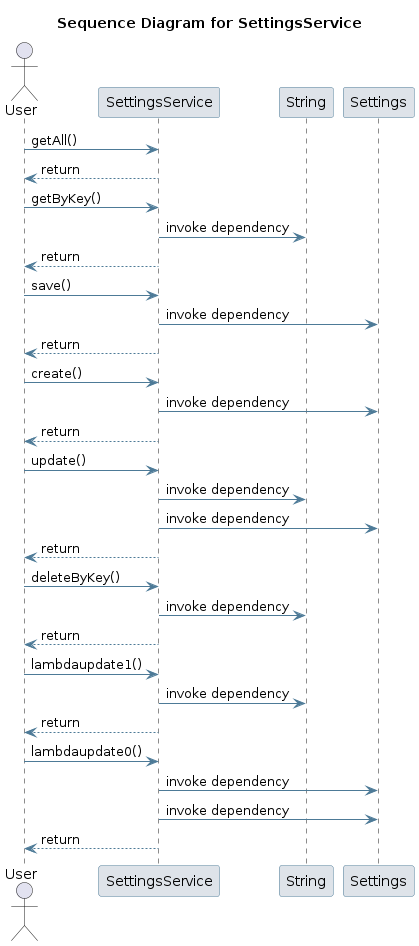

The diagram above was rendered by PlantUML. Its source (embedded in the PNG):
@startuml
skinparam sequence {
 ArrowColor #4D7A97 
 ParticipantBorderColor #4D7A97 
 ParticipantBackgroundColor #DEE3E9 
}
title Sequence Diagram for SettingsService

actor User
User -> SettingsService: getAll()
SettingsService --> User : return
User -> SettingsService: getByKey()
participant String
SettingsService -> String: invoke dependency
SettingsService --> User : return
User -> SettingsService: save()
participant Settings
SettingsService -> Settings: invoke dependency
SettingsService --> User : return
User -> SettingsService: create()
SettingsService -> Settings: invoke dependency
SettingsService --> User : return
User -> SettingsService: update()
SettingsService -> String: invoke dependency
SettingsService -> Settings: invoke dependency
SettingsService --> User : return
User -> SettingsService: deleteByKey()
SettingsService -> String: invoke dependency
SettingsService --> User : return
User -> SettingsService: lambdaupdate1()
SettingsService -> String: invoke dependency
SettingsService --> User : return
User -> SettingsService: lambdaupdate0()
SettingsService -> Settings: invoke dependency
SettingsService -> Settings: invoke dependency
SettingsService --> User : return
@enduml